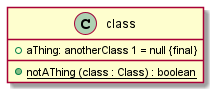

The diagram above was rendered by PlantUML. Its source (embedded in the PNG):
@startuml

class class {
    +{field} aThing: anotherClass 1 = null {final}
    +{method} notAThing (class : Class) : boolean {static}
    
}
@enduml